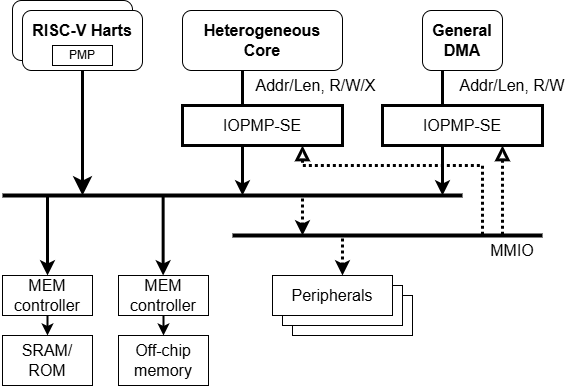

The diagram above was exported from draw.io. Its source (the exported page's mxGraphModel, read from the mxfile embedded in the PNG):
<mxGraphModel dx="1428" dy="841" grid="1" gridSize="10" guides="1" tooltips="1" connect="1" arrows="1" fold="1" page="1" pageScale="1" pageWidth="827" pageHeight="1169" math="0" shadow="0">
  <root>
    <mxCell id="0" />
    <mxCell id="1" parent="0" />
    <mxCell id="2" style="edgeStyle=orthogonalEdgeStyle;rounded=0;orthogonalLoop=1;jettySize=auto;html=1;endArrow=none;endFill=0;startArrow=classic;startFill=1;strokeWidth=3;curved=0;strokeColor=default;" edge="1" parent="1">
      <mxGeometry relative="1" as="geometry">
        <mxPoint x="300" y="582" as="targetPoint" />
        <mxPoint x="300" y="707" as="sourcePoint" />
      </mxGeometry>
    </mxCell>
    <mxCell id="3" style="edgeStyle=orthogonalEdgeStyle;rounded=0;orthogonalLoop=1;jettySize=auto;html=1;endArrow=none;endFill=0;startArrow=classic;startFill=1;strokeWidth=3;curved=0;strokeColor=default;" edge="1" parent="1">
      <mxGeometry relative="1" as="geometry">
        <mxPoint x="500" y="582" as="targetPoint" />
        <mxPoint x="500" y="707" as="sourcePoint" />
      </mxGeometry>
    </mxCell>
    <mxCell id="4" style="edgeStyle=orthogonalEdgeStyle;rounded=0;orthogonalLoop=1;jettySize=auto;html=1;exitX=0.5;exitY=0;exitDx=0;exitDy=0;endArrow=none;endFill=0;startArrow=classic;startFill=1;strokeWidth=3;curved=0;strokeColor=default;exitPerimeter=0;" edge="1" source="15" parent="1">
      <mxGeometry relative="1" as="geometry">
        <mxPoint x="105" y="707" as="targetPoint" />
        <mxPoint x="160" y="847" as="sourcePoint" />
      </mxGeometry>
    </mxCell>
    <mxCell id="5" style="edgeStyle=orthogonalEdgeStyle;rounded=0;orthogonalLoop=1;jettySize=auto;html=1;exitX=0.5;exitY=1;exitDx=0;exitDy=0;strokeWidth=3;endArrow=classic;endFill=1;startSize=6;endSize=10;" edge="1" source="21" parent="1">
      <mxGeometry relative="1" as="geometry">
        <mxPoint x="140" y="707" as="targetPoint" />
      </mxGeometry>
    </mxCell>
    <mxCell id="6" value="&lt;font style=&quot;font-size: 16px;&quot;&gt;&lt;b&gt;Heterogeneous&lt;/b&gt;&lt;/font&gt;&lt;div&gt;&lt;font style=&quot;font-size: 16px;&quot;&gt;&lt;b&gt;Core&lt;/b&gt;&lt;/font&gt;&lt;/div&gt;" style="rounded=1;whiteSpace=wrap;html=1;" vertex="1" parent="1">
      <mxGeometry x="240" y="522" width="160" height="60" as="geometry" />
    </mxCell>
    <mxCell id="7" value="&lt;font style=&quot;font-size: 16px;&quot;&gt;&lt;b&gt;General&lt;/b&gt;&lt;/font&gt;&lt;div&gt;&lt;font style=&quot;font-size: 16px;&quot;&gt;&lt;b&gt;DMA&lt;/b&gt;&lt;/font&gt;&lt;/div&gt;" style="rounded=1;whiteSpace=wrap;html=1;" vertex="1" parent="1">
      <mxGeometry x="480" y="522" width="80" height="60" as="geometry" />
    </mxCell>
    <mxCell id="8" style="edgeStyle=orthogonalEdgeStyle;rounded=0;orthogonalLoop=1;jettySize=auto;html=1;endArrow=none;endFill=0;startArrow=classic;startFill=1;strokeWidth=3;dashed=1;dashPattern=1 1;" edge="1" parent="1">
      <mxGeometry relative="1" as="geometry">
        <mxPoint x="360" y="707" as="targetPoint" />
        <mxPoint x="360" y="747" as="sourcePoint" />
        <Array as="points">
          <mxPoint x="360" y="727" />
          <mxPoint x="360" y="727" />
        </Array>
      </mxGeometry>
    </mxCell>
    <mxCell id="9" style="edgeStyle=orthogonalEdgeStyle;rounded=0;orthogonalLoop=1;jettySize=auto;html=1;exitX=0.75;exitY=1;exitDx=0;exitDy=0;startArrow=block;startFill=0;endArrow=none;endFill=0;dashed=1;strokeWidth=3;dashPattern=1 1;targetPerimeterSpacing=0;sourcePerimeterSpacing=0;endSize=6;startSize=8;" edge="1" source="26" parent="1">
      <mxGeometry relative="1" as="geometry">
        <mxPoint x="540" y="747" as="targetPoint" />
        <mxPoint x="439.9999999999998" y="707" as="sourcePoint" />
        <Array as="points">
          <mxPoint x="360" y="677" />
          <mxPoint x="540" y="677" />
        </Array>
      </mxGeometry>
    </mxCell>
    <mxCell id="10" value="&lt;font style=&quot;font-size: 16px;&quot;&gt;Peripherals&lt;/font&gt;" style="rounded=0;whiteSpace=wrap;html=1;" vertex="1" parent="1">
      <mxGeometry x="350" y="807" width="120" height="40" as="geometry" />
    </mxCell>
    <mxCell id="11" value="&lt;font style=&quot;font-size: 16px;&quot;&gt;Peripherals&lt;/font&gt;" style="rounded=0;whiteSpace=wrap;html=1;" vertex="1" parent="1">
      <mxGeometry x="340" y="797" width="120" height="40" as="geometry" />
    </mxCell>
    <mxCell id="12" style="edgeStyle=orthogonalEdgeStyle;rounded=0;orthogonalLoop=1;jettySize=auto;html=1;exitX=0.583;exitY=0;exitDx=0;exitDy=0;startArrow=classic;startFill=1;endArrow=none;endFill=0;strokeWidth=3;dashed=1;dashPattern=1 1;exitPerimeter=0;" edge="1" source="13" parent="1">
      <mxGeometry relative="1" as="geometry">
        <mxPoint x="400" y="747" as="targetPoint" />
        <mxPoint x="399.74" y="817" as="sourcePoint" />
      </mxGeometry>
    </mxCell>
    <mxCell id="13" value="&lt;font style=&quot;font-size: 16px;&quot;&gt;Peripherals&lt;/font&gt;" style="rounded=0;whiteSpace=wrap;html=1;" vertex="1" parent="1">
      <mxGeometry x="330" y="787" width="120" height="40" as="geometry" />
    </mxCell>
    <mxCell id="14" style="edgeStyle=orthogonalEdgeStyle;rounded=0;orthogonalLoop=1;jettySize=auto;html=1;startArrow=block;startFill=0;endArrow=none;endFill=0;dashed=1;strokeWidth=3;dashPattern=1 1;targetPerimeterSpacing=0;sourcePerimeterSpacing=0;endSize=6;startSize=8;exitX=0.75;exitY=1;exitDx=0;exitDy=0;" edge="1" source="27" parent="1">
      <mxGeometry relative="1" as="geometry">
        <mxPoint x="560" y="747" as="targetPoint" />
        <mxPoint x="560" y="647" as="sourcePoint" />
        <Array as="points" />
      </mxGeometry>
    </mxCell>
    <mxCell id="15" value="&lt;font style=&quot;font-size: 16px;&quot;&gt;MEM&lt;/font&gt;&lt;div&gt;&lt;span style=&quot;font-size: 16px;&quot;&gt;controller&lt;/span&gt;&lt;/div&gt;" style="rounded=0;whiteSpace=wrap;html=1;" vertex="1" parent="1">
      <mxGeometry x="60" y="787" width="90" height="40" as="geometry" />
    </mxCell>
    <mxCell id="16" value="&lt;span style=&quot;font-size: 16px;&quot;&gt;SRAM/&lt;/span&gt;&lt;div&gt;&lt;span style=&quot;font-size: 16px;&quot;&gt;ROM&lt;/span&gt;&lt;/div&gt;" style="rounded=0;whiteSpace=wrap;html=1;" vertex="1" parent="1">
      <mxGeometry x="60" y="847" width="90" height="50" as="geometry" />
    </mxCell>
    <mxCell id="17" value="&lt;span style=&quot;font-size: 16px;&quot;&gt;Off-chip&lt;/span&gt;&lt;div&gt;&lt;span style=&quot;font-size: 16px;&quot;&gt;memory&lt;/span&gt;&lt;/div&gt;" style="rounded=0;whiteSpace=wrap;html=1;" vertex="1" parent="1">
      <mxGeometry x="176" y="847" width="90" height="50" as="geometry" />
    </mxCell>
    <mxCell id="18" style="edgeStyle=orthogonalEdgeStyle;rounded=0;orthogonalLoop=1;jettySize=auto;html=1;exitX=0.5;exitY=1;exitDx=0;exitDy=0;entryX=0.5;entryY=0;entryDx=0;entryDy=0;strokeWidth=2;" edge="1" source="15" target="16" parent="1">
      <mxGeometry relative="1" as="geometry" />
    </mxCell>
    <mxCell id="19" value="&lt;font style=&quot;font-size: 16px;&quot;&gt;&lt;b&gt;RISC-V Harts&lt;/b&gt;&lt;/font&gt;" style="rounded=1;whiteSpace=wrap;html=1;" vertex="1" parent="1">
      <mxGeometry x="70" y="512" width="120" height="60" as="geometry" />
    </mxCell>
    <mxCell id="20" style="edgeStyle=orthogonalEdgeStyle;rounded=0;orthogonalLoop=1;jettySize=auto;html=1;exitX=0.5;exitY=1;exitDx=0;exitDy=0;strokeWidth=2;entryX=0.5;entryY=0;entryDx=0;entryDy=0;" edge="1" source="30" target="17" parent="1">
      <mxGeometry relative="1" as="geometry">
        <mxPoint x="196" y="847" as="targetPoint" />
      </mxGeometry>
    </mxCell>
    <mxCell id="21" value="&lt;font style=&quot;font-size: 16px;&quot;&gt;&lt;b&gt;RISC-V Harts&lt;/b&gt;&lt;/font&gt;&lt;div&gt;&lt;font style=&quot;font-size: 16px;&quot;&gt;&lt;b&gt;&lt;br&gt;&lt;/b&gt;&lt;/font&gt;&lt;/div&gt;" style="rounded=1;whiteSpace=wrap;html=1;" vertex="1" parent="1">
      <mxGeometry x="80" y="522" width="120" height="60" as="geometry" />
    </mxCell>
    <mxCell id="22" value="" style="endArrow=none;startArrow=none;html=1;rounded=0;strokeWidth=4;startFill=0;endFill=0;" edge="1" parent="1">
      <mxGeometry width="50" height="50" relative="1" as="geometry">
        <mxPoint x="60" y="707" as="sourcePoint" />
        <mxPoint x="520" y="707" as="targetPoint" />
      </mxGeometry>
    </mxCell>
    <mxCell id="23" value="" style="endArrow=none;startArrow=none;html=1;rounded=0;strokeWidth=4;startFill=0;endFill=0;" edge="1" parent="1">
      <mxGeometry width="50" height="50" relative="1" as="geometry">
        <mxPoint x="290" y="747" as="sourcePoint" />
        <mxPoint x="600" y="747" as="targetPoint" />
      </mxGeometry>
    </mxCell>
    <mxCell id="24" value="&lt;font style=&quot;font-size: 16px;&quot;&gt;Addr/Len, R/W/X&lt;/font&gt;" style="text;html=1;align=center;verticalAlign=middle;whiteSpace=wrap;rounded=0;" vertex="1" parent="1">
      <mxGeometry x="307" y="582" width="133" height="30" as="geometry" />
    </mxCell>
    <mxCell id="25" value="PMP" style="rounded=0;whiteSpace=wrap;html=1;" vertex="1" parent="1">
      <mxGeometry x="110" y="557" width="60" height="20" as="geometry" />
    </mxCell>
    <mxCell id="26" value="&lt;font style=&quot;font-size: 16px;&quot;&gt;IOPMP-SE&lt;/font&gt;" style="rounded=0;whiteSpace=wrap;html=1;strokeWidth=3;" vertex="1" parent="1">
      <mxGeometry x="240" y="617" width="160" height="40" as="geometry" />
    </mxCell>
    <mxCell id="27" value="&lt;font style=&quot;font-size: 16px;&quot;&gt;IOPMP-SE&lt;/font&gt;" style="rounded=0;whiteSpace=wrap;html=1;strokeWidth=3;" vertex="1" parent="1">
      <mxGeometry x="440" y="617" width="160" height="40" as="geometry" />
    </mxCell>
    <mxCell id="28" value="&lt;font style=&quot;font-size: 16px;&quot;&gt;Addr/Len, R/W&lt;/font&gt;" style="text;html=1;align=center;verticalAlign=middle;whiteSpace=wrap;rounded=0;" vertex="1" parent="1">
      <mxGeometry x="500" y="582" width="140" height="30" as="geometry" />
    </mxCell>
    <mxCell id="29" value="&lt;font style=&quot;font-size: 16px;&quot;&gt;MMIO&lt;/font&gt;" style="text;html=1;align=center;verticalAlign=middle;whiteSpace=wrap;rounded=0;" vertex="1" parent="1">
      <mxGeometry x="540" y="747" width="60" height="30" as="geometry" />
    </mxCell>
    <mxCell id="30" value="&lt;span style=&quot;font-size: 16px;&quot;&gt;MEM&lt;/span&gt;&lt;br&gt;&lt;div&gt;&lt;span style=&quot;font-size: 16px;&quot;&gt;controller&lt;/span&gt;&lt;/div&gt;" style="rounded=0;whiteSpace=wrap;html=1;" vertex="1" parent="1">
      <mxGeometry x="176" y="787" width="90" height="40" as="geometry" />
    </mxCell>
    <mxCell id="31" style="edgeStyle=orthogonalEdgeStyle;rounded=0;orthogonalLoop=1;jettySize=auto;html=1;exitX=0.5;exitY=0;exitDx=0;exitDy=0;endArrow=none;endFill=0;startArrow=classic;startFill=1;strokeWidth=3;curved=0;strokeColor=default;exitPerimeter=0;" edge="1" parent="1">
      <mxGeometry relative="1" as="geometry">
        <mxPoint x="220.64" y="707" as="targetPoint" />
        <mxPoint x="220.64" y="787" as="sourcePoint" />
      </mxGeometry>
    </mxCell>
  </root>
</mxGraphModel>